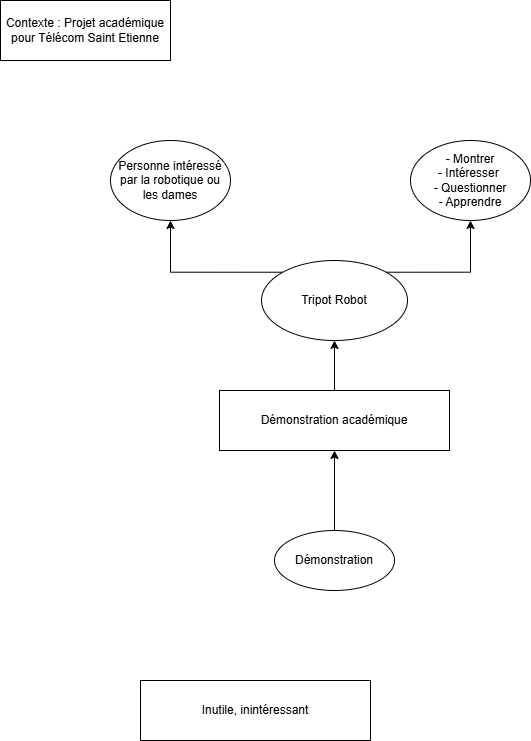

The diagram above was exported from draw.io. Its source (the exported page's mxGraphModel, read from the mxfile embedded in the PNG):
<mxGraphModel dx="946" dy="661" grid="1" gridSize="10" guides="1" tooltips="1" connect="1" arrows="1" fold="1" page="1" pageScale="1" pageWidth="827" pageHeight="1169" math="0" shadow="0">
  <root>
    <mxCell id="0" />
    <mxCell id="1" parent="0" />
    <mxCell id="mdohe5RoHkzdU5tUn_Dr-1" value="Contexte : Projet académique pour Télécom Saint Etienne" style="rounded=0;whiteSpace=wrap;html=1;" vertex="1" parent="1">
      <mxGeometry x="40" y="40" width="170" height="60" as="geometry" />
    </mxCell>
    <mxCell id="mdohe5RoHkzdU5tUn_Dr-8" style="edgeStyle=orthogonalEdgeStyle;rounded=0;orthogonalLoop=1;jettySize=auto;html=1;exitX=0.5;exitY=0;exitDx=0;exitDy=0;entryX=0.5;entryY=1;entryDx=0;entryDy=0;" edge="1" parent="1" source="mdohe5RoHkzdU5tUn_Dr-2" target="mdohe5RoHkzdU5tUn_Dr-3">
      <mxGeometry relative="1" as="geometry" />
    </mxCell>
    <mxCell id="mdohe5RoHkzdU5tUn_Dr-2" value="Démonstration académique" style="rounded=0;whiteSpace=wrap;html=1;" vertex="1" parent="1">
      <mxGeometry x="259" y="430" width="230" height="60" as="geometry" />
    </mxCell>
    <mxCell id="mdohe5RoHkzdU5tUn_Dr-9" style="edgeStyle=orthogonalEdgeStyle;rounded=0;orthogonalLoop=1;jettySize=auto;html=1;exitX=0;exitY=0;exitDx=0;exitDy=0;entryX=0.5;entryY=1;entryDx=0;entryDy=0;" edge="1" parent="1" source="mdohe5RoHkzdU5tUn_Dr-3" target="mdohe5RoHkzdU5tUn_Dr-4">
      <mxGeometry relative="1" as="geometry" />
    </mxCell>
    <mxCell id="mdohe5RoHkzdU5tUn_Dr-10" style="edgeStyle=orthogonalEdgeStyle;rounded=0;orthogonalLoop=1;jettySize=auto;html=1;exitX=1;exitY=0;exitDx=0;exitDy=0;entryX=0.5;entryY=1;entryDx=0;entryDy=0;" edge="1" parent="1" source="mdohe5RoHkzdU5tUn_Dr-3" target="mdohe5RoHkzdU5tUn_Dr-5">
      <mxGeometry relative="1" as="geometry" />
    </mxCell>
    <mxCell id="mdohe5RoHkzdU5tUn_Dr-3" value="Tripot Robot" style="ellipse;whiteSpace=wrap;html=1;" vertex="1" parent="1">
      <mxGeometry x="301" y="300" width="146" height="80" as="geometry" />
    </mxCell>
    <mxCell id="mdohe5RoHkzdU5tUn_Dr-4" value="Personne intéressé par la robotique ou les dames" style="ellipse;whiteSpace=wrap;html=1;" vertex="1" parent="1">
      <mxGeometry x="150" y="180" width="120" height="80" as="geometry" />
    </mxCell>
    <mxCell id="mdohe5RoHkzdU5tUn_Dr-5" value="- Montrer&lt;div&gt;- Intéresser&amp;nbsp;&lt;/div&gt;&lt;div&gt;- Questionner&lt;/div&gt;&lt;div&gt;- Apprendre&lt;/div&gt;" style="ellipse;whiteSpace=wrap;html=1;" vertex="1" parent="1">
      <mxGeometry x="450" y="180" width="120" height="80" as="geometry" />
    </mxCell>
    <mxCell id="mdohe5RoHkzdU5tUn_Dr-11" style="edgeStyle=orthogonalEdgeStyle;rounded=0;orthogonalLoop=1;jettySize=auto;html=1;exitX=0.5;exitY=0;exitDx=0;exitDy=0;entryX=0.5;entryY=1;entryDx=0;entryDy=0;" edge="1" parent="1" source="mdohe5RoHkzdU5tUn_Dr-6" target="mdohe5RoHkzdU5tUn_Dr-2">
      <mxGeometry relative="1" as="geometry" />
    </mxCell>
    <mxCell id="mdohe5RoHkzdU5tUn_Dr-6" value="Démonstration" style="ellipse;whiteSpace=wrap;html=1;" vertex="1" parent="1">
      <mxGeometry x="314" y="570" width="120" height="60" as="geometry" />
    </mxCell>
    <mxCell id="mdohe5RoHkzdU5tUn_Dr-7" value="Inutile, inintéressant" style="rounded=0;whiteSpace=wrap;html=1;" vertex="1" parent="1">
      <mxGeometry x="180" y="720" width="230" height="60" as="geometry" />
    </mxCell>
  </root>
</mxGraphModel>